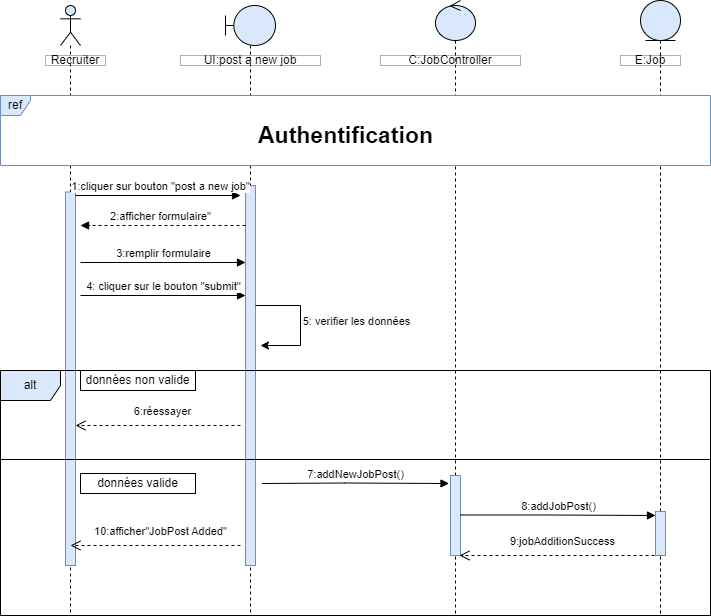

The diagram above was exported from draw.io. Its source (the exported page's mxGraphModel, read from the mxfile embedded in the PNG):
<mxGraphModel dx="1050" dy="1734" grid="1" gridSize="10" guides="1" tooltips="1" connect="1" arrows="1" fold="1" page="1" pageScale="1" pageWidth="827" pageHeight="1169" background="#ffffff" math="0" shadow="0">
  <root>
    <mxCell id="0" />
    <mxCell id="1" parent="0" />
    <mxCell id="B3gDagy6xsnBPjyp4vz_-1" value="" style="shape=umlLifeline;perimeter=lifelinePerimeter;whiteSpace=wrap;html=1;container=1;dropTarget=0;collapsible=0;recursiveResize=0;outlineConnect=0;portConstraint=eastwest;newEdgeStyle={&quot;curved&quot;:0,&quot;rounded&quot;:0};participant=umlBoundary;fillColor=#dae8fc;strokeColor=default;" parent="1" vertex="1">
      <mxGeometry x="235" y="-1090" width="50" height="610" as="geometry" />
    </mxCell>
    <mxCell id="B3gDagy6xsnBPjyp4vz_-30" value="" style="html=1;points=[[0,0,0,0,5],[0,1,0,0,-5],[1,0,0,0,5],[1,1,0,0,-5]];perimeter=orthogonalPerimeter;outlineConnect=0;targetShapes=umlLifeline;portConstraint=eastwest;newEdgeStyle={&quot;curved&quot;:0,&quot;rounded&quot;:0};fillColor=#dae8fc;strokeColor=#6c8ebf;" parent="B3gDagy6xsnBPjyp4vz_-1" vertex="1">
      <mxGeometry x="20" y="180" width="10" height="380" as="geometry" />
    </mxCell>
    <mxCell id="B3gDagy6xsnBPjyp4vz_-3" value="" style="shape=umlLifeline;perimeter=lifelinePerimeter;whiteSpace=wrap;html=1;container=1;dropTarget=0;collapsible=0;recursiveResize=0;outlineConnect=0;portConstraint=eastwest;newEdgeStyle={&quot;curved&quot;:0,&quot;rounded&quot;:0};participant=umlEntity;fillColor=#dae8fc;strokeColor=default;" parent="1" vertex="1">
      <mxGeometry x="650" y="-1095" width="40" height="615" as="geometry" />
    </mxCell>
    <mxCell id="B3gDagy6xsnBPjyp4vz_-5" value="" style="shape=umlLifeline;perimeter=lifelinePerimeter;whiteSpace=wrap;html=1;container=1;dropTarget=0;collapsible=0;recursiveResize=0;outlineConnect=0;portConstraint=eastwest;newEdgeStyle={&quot;curved&quot;:0,&quot;rounded&quot;:0};participant=umlControl;fillColor=#dae8fc;strokeColor=default;" parent="1" vertex="1">
      <mxGeometry x="445" y="-1095" width="40" height="615" as="geometry" />
    </mxCell>
    <mxCell id="B3gDagy6xsnBPjyp4vz_-7" value="" style="shape=umlLifeline;perimeter=lifelinePerimeter;whiteSpace=wrap;html=1;container=1;dropTarget=0;collapsible=0;recursiveResize=0;outlineConnect=0;portConstraint=eastwest;newEdgeStyle={&quot;curved&quot;:0,&quot;rounded&quot;:0};participant=umlActor;fillColor=#dae8fc;strokeColor=default;" parent="1" vertex="1">
      <mxGeometry x="70" y="-1090" width="20" height="610" as="geometry" />
    </mxCell>
    <mxCell id="B3gDagy6xsnBPjyp4vz_-36" value="" style="html=1;points=[[0,0,0,0,5],[0,1,0,0,-5],[1,0,0,0,5],[1,1,0,0,-5]];perimeter=orthogonalPerimeter;outlineConnect=0;targetShapes=umlLifeline;portConstraint=eastwest;newEdgeStyle={&quot;curved&quot;:0,&quot;rounded&quot;:0};fillColor=#dae8fc;strokeColor=#6c8ebf;" parent="B3gDagy6xsnBPjyp4vz_-7" vertex="1">
      <mxGeometry x="5" y="186.5" width="10" height="373.5" as="geometry" />
    </mxCell>
    <mxCell id="B3gDagy6xsnBPjyp4vz_-9" value="6:réessayer" style="html=1;verticalAlign=bottom;endArrow=open;dashed=1;endSize=8;curved=0;rounded=0;entryX=1;entryY=0;entryDx=0;entryDy=5;entryPerimeter=0;" parent="1" edge="1">
      <mxGeometry x="-0.0526" y="-5" relative="1" as="geometry">
        <mxPoint x="250" y="-670" as="sourcePoint" />
        <mxPoint x="85" y="-670" as="targetPoint" />
        <mxPoint as="offset" />
      </mxGeometry>
    </mxCell>
    <mxCell id="B3gDagy6xsnBPjyp4vz_-10" value="alt" style="shape=umlFrame;whiteSpace=wrap;html=1;pointerEvents=0;fillColor=#dae8fc;strokeColor=default;" parent="1" vertex="1">
      <mxGeometry x="10" y="-725" width="710" height="245" as="geometry" />
    </mxCell>
    <mxCell id="B3gDagy6xsnBPjyp4vz_-11" value="" style="line;strokeWidth=1;fillColor=none;align=left;verticalAlign=middle;spacingTop=-1;spacingLeft=3;spacingRight=3;rotatable=0;labelPosition=right;points=[];portConstraint=eastwest;strokeColor=inherit;" parent="1" vertex="1">
      <mxGeometry x="10" y="-670" width="710" height="68" as="geometry" />
    </mxCell>
    <mxCell id="B3gDagy6xsnBPjyp4vz_-12" value="2:afficher formulaire&quot;" style="html=1;verticalAlign=bottom;endArrow=block;curved=0;rounded=0;dashed=1;" parent="1" edge="1">
      <mxGeometry x="0.0303" width="80" relative="1" as="geometry">
        <mxPoint x="255" y="-870" as="sourcePoint" />
        <mxPoint x="90" y="-870" as="targetPoint" />
        <mxPoint as="offset" />
        <Array as="points" />
      </mxGeometry>
    </mxCell>
    <mxCell id="B3gDagy6xsnBPjyp4vz_-13" value="Recruiter" style="html=1;whiteSpace=wrap;opacity=30;gradientColor=none;fillColor=default;fillStyle=auto;rounded=0;" parent="1" vertex="1">
      <mxGeometry x="55" y="-1040" width="60" height="10" as="geometry" />
    </mxCell>
    <mxCell id="B3gDagy6xsnBPjyp4vz_-14" value="UI:post a new job" style="html=1;whiteSpace=wrap;opacity=30;gradientColor=none;fillColor=default;fillStyle=auto;rounded=0;" parent="1" vertex="1">
      <mxGeometry x="190" y="-1040" width="140" height="10" as="geometry" />
    </mxCell>
    <mxCell id="B3gDagy6xsnBPjyp4vz_-15" value="C:JobController" style="html=1;whiteSpace=wrap;opacity=30;gradientColor=none;fillColor=default;fillStyle=auto;rounded=0;" parent="1" vertex="1">
      <mxGeometry x="390" y="-1040" width="140" height="10" as="geometry" />
    </mxCell>
    <mxCell id="B3gDagy6xsnBPjyp4vz_-16" value="E:Job" style="html=1;whiteSpace=wrap;opacity=30;gradientColor=none;fillColor=default;fillStyle=auto;rounded=0;" parent="1" vertex="1">
      <mxGeometry x="630" y="-1040" width="60" height="10" as="geometry" />
    </mxCell>
    <mxCell id="B3gDagy6xsnBPjyp4vz_-17" value="données valide" style="html=1;whiteSpace=wrap;gradientColor=none;fillColor=default;fillStyle=auto;rounded=0;" parent="1" vertex="1">
      <mxGeometry x="90" y="-622" width="115" height="20" as="geometry" />
    </mxCell>
    <mxCell id="B3gDagy6xsnBPjyp4vz_-18" value="1:cliquer sur bouton &quot;post a new job&quot;" style="html=1;verticalAlign=bottom;endArrow=block;curved=0;rounded=0;" parent="1" edge="1">
      <mxGeometry x="0.0303" width="80" relative="1" as="geometry">
        <mxPoint x="85" y="-900" as="sourcePoint" />
        <mxPoint x="250" y="-900" as="targetPoint" />
        <Array as="points">
          <mxPoint x="200" y="-900" />
        </Array>
        <mxPoint as="offset" />
      </mxGeometry>
    </mxCell>
    <mxCell id="B3gDagy6xsnBPjyp4vz_-19" value="ref" style="shape=umlFrame;whiteSpace=wrap;html=1;pointerEvents=0;fillColor=#dae8fc;strokeColor=#6c8ebf;width=30;height=20;swimlaneFillColor=default;" parent="1" vertex="1">
      <mxGeometry x="10" y="-1000" width="710" height="70" as="geometry" />
    </mxCell>
    <mxCell id="B3gDagy6xsnBPjyp4vz_-20" value="3:remplir formulaire" style="html=1;verticalAlign=bottom;endArrow=block;curved=0;rounded=0;" parent="1" edge="1">
      <mxGeometry width="80" relative="1" as="geometry">
        <mxPoint x="90" y="-833" as="sourcePoint" />
        <mxPoint x="255" y="-833" as="targetPoint" />
        <mxPoint as="offset" />
        <Array as="points">
          <mxPoint x="173.10000000000002" y="-833" />
        </Array>
      </mxGeometry>
    </mxCell>
    <mxCell id="B3gDagy6xsnBPjyp4vz_-22" value="données non valide" style="html=1;whiteSpace=wrap;gradientColor=none;fillColor=default;fillStyle=auto;rounded=0;" parent="1" vertex="1">
      <mxGeometry x="90" y="-725" width="115" height="20" as="geometry" />
    </mxCell>
    <mxCell id="B3gDagy6xsnBPjyp4vz_-23" value="" style="html=1;points=[[0,0,0,0,5],[0,1,0,0,-5],[1,0,0,0,5],[1,1,0,0,-5]];perimeter=orthogonalPerimeter;outlineConnect=0;targetShapes=umlLifeline;portConstraint=eastwest;newEdgeStyle={&quot;curved&quot;:0,&quot;rounded&quot;:0};fillColor=#dae8fc;strokeColor=#6c8ebf;" parent="1" vertex="1">
      <mxGeometry x="460" y="-620" width="10" height="80" as="geometry" />
    </mxCell>
    <mxCell id="B3gDagy6xsnBPjyp4vz_-24" value="&lt;font style=&quot;font-size: 23px;&quot;&gt;Authentification&lt;/font&gt;" style="text;html=1;align=center;verticalAlign=middle;resizable=0;points=[];autosize=1;strokeColor=none;fillColor=default;gradientColor=none;rounded=0;glass=0;shadow=0;fontStyle=1" parent="1" vertex="1">
      <mxGeometry x="265" y="-980" width="180" height="40" as="geometry" />
    </mxCell>
    <mxCell id="B3gDagy6xsnBPjyp4vz_-25" value="" style="html=1;points=[[0,0,0,0,5],[0,1,0,0,-5],[1,0,0,0,5],[1,1,0,0,-5]];perimeter=orthogonalPerimeter;outlineConnect=0;targetShapes=umlLifeline;portConstraint=eastwest;newEdgeStyle={&quot;curved&quot;:0,&quot;rounded&quot;:0};fillColor=#dae8fc;strokeColor=#6c8ebf;" parent="1" vertex="1">
      <mxGeometry x="665" y="-584" width="10" height="44" as="geometry" />
    </mxCell>
    <mxCell id="B3gDagy6xsnBPjyp4vz_-32" style="edgeStyle=orthogonalEdgeStyle;rounded=0;orthogonalLoop=1;jettySize=auto;html=1;curved=0;" parent="1" edge="1">
      <mxGeometry relative="1" as="geometry">
        <mxPoint x="265" y="-790" as="sourcePoint" />
        <mxPoint x="270" y="-750" as="targetPoint" />
        <Array as="points">
          <mxPoint x="310" y="-790" />
          <mxPoint x="310" y="-750" />
        </Array>
      </mxGeometry>
    </mxCell>
    <mxCell id="B3gDagy6xsnBPjyp4vz_-33" value="5: verifier les données" style="edgeLabel;html=1;align=center;verticalAlign=middle;resizable=0;points=[];" parent="B3gDagy6xsnBPjyp4vz_-32" vertex="1" connectable="0">
      <mxGeometry x="-0.0336" y="-1" relative="1" as="geometry">
        <mxPoint x="56" as="offset" />
      </mxGeometry>
    </mxCell>
    <mxCell id="B3gDagy6xsnBPjyp4vz_-34" value="4: cliquer sur le bouton &quot;submit&quot;" style="html=1;verticalAlign=bottom;endArrow=block;curved=0;rounded=0;" parent="1" edge="1">
      <mxGeometry width="80" relative="1" as="geometry">
        <mxPoint x="90" y="-800" as="sourcePoint" />
        <mxPoint x="255" y="-800" as="targetPoint" />
        <mxPoint as="offset" />
        <Array as="points" />
      </mxGeometry>
    </mxCell>
    <mxCell id="B3gDagy6xsnBPjyp4vz_-37" value="7:addNewJobPost()" style="html=1;verticalAlign=bottom;endArrow=block;curved=0;rounded=0;" parent="1" edge="1">
      <mxGeometry width="80" relative="1" as="geometry">
        <mxPoint x="271.5" y="-612" as="sourcePoint" />
        <mxPoint x="458.5" y="-612" as="targetPoint" />
        <mxPoint as="offset" />
        <Array as="points">
          <mxPoint x="354.1" y="-612.5" />
        </Array>
      </mxGeometry>
    </mxCell>
    <mxCell id="B3gDagy6xsnBPjyp4vz_-38" value="8:addJobPost()" style="html=1;verticalAlign=bottom;endArrow=block;curved=0;rounded=0;" parent="1" source="B3gDagy6xsnBPjyp4vz_-23" edge="1">
      <mxGeometry width="80" relative="1" as="geometry">
        <mxPoint x="478" y="-580" as="sourcePoint" />
        <mxPoint x="665" y="-580" as="targetPoint" />
        <mxPoint as="offset" />
        <Array as="points">
          <mxPoint x="560.6" y="-580.5" />
        </Array>
      </mxGeometry>
    </mxCell>
    <mxCell id="B3gDagy6xsnBPjyp4vz_-39" value="&lt;div style=&quot;text-align: left;&quot;&gt;9:jobAdditionSuccess&lt;/div&gt;" style="html=1;verticalAlign=bottom;endArrow=open;dashed=1;endSize=8;curved=0;rounded=0;exitX=0;exitY=1;exitDx=0;exitDy=-5;exitPerimeter=0;entryX=1;entryY=1;entryDx=0;entryDy=-5;entryPerimeter=0;" parent="1" edge="1">
      <mxGeometry x="-0.0564" y="-5" relative="1" as="geometry">
        <mxPoint x="664" y="-540" as="sourcePoint" />
        <mxPoint x="469" y="-540" as="targetPoint" />
        <mxPoint as="offset" />
      </mxGeometry>
    </mxCell>
    <mxCell id="LWK09hYyH15rgIEh5v0X-1" value="&lt;div style=&quot;text-align: left;&quot;&gt;10:afficher&quot;JobPost Added&quot;&lt;/div&gt;" style="html=1;verticalAlign=bottom;endArrow=open;dashed=1;endSize=8;curved=0;rounded=0;entryX=1;entryY=1;entryDx=0;entryDy=-5;entryPerimeter=0;" parent="1" edge="1">
      <mxGeometry x="-0.0564" y="-5" relative="1" as="geometry">
        <mxPoint x="250" y="-550" as="sourcePoint" />
        <mxPoint x="80" y="-550" as="targetPoint" />
        <mxPoint as="offset" />
      </mxGeometry>
    </mxCell>
  </root>
</mxGraphModel>